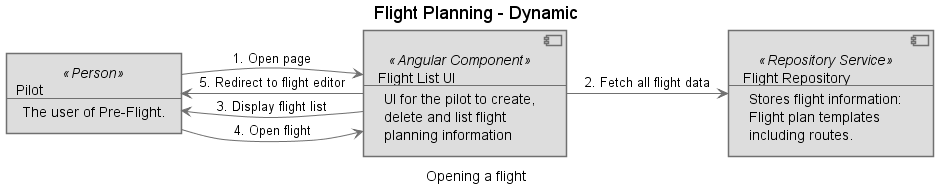

The diagram above was rendered by PlantUML. Its source (embedded in the PNG):
@startuml(id=Pre-Flight_-_Flight_Planning_-_Open_Flight)
scale max 2000x2000
title Flight Planning - Dynamic
caption Opening a flight

skinparam {
  shadowing false
  arrowColor #707070
  actorBorderColor #707070
  componentBorderColor #707070
  rectangleBorderColor #707070
  noteBackgroundColor #ffffff
  noteBorderColor #707070
}
component 43 <<Angular Component>> #dddddd [
  Flight List UI
  --
  UI for the pilot to create,
  delete and list flight
  planning information
]
component 28 <<Repository Service>> #dddddd [
  Flight Repository
  --
  Stores flight information:
  Flight plan templates
  including routes.
]
rectangle 1 <<Person>> #dddddd [
  Pilot
  --
  The user of Pre-Flight.
]
1 -[#707070]> 43 : 1. Open page
43 -[#707070]> 28 : 2. Fetch all flight data
43 -[#707070]> 1 : 3. Display flight list
1 -[#707070]> 43 : 4. Open flight
43 -[#707070]> 1 : 5. Redirect to flight editor
@enduml